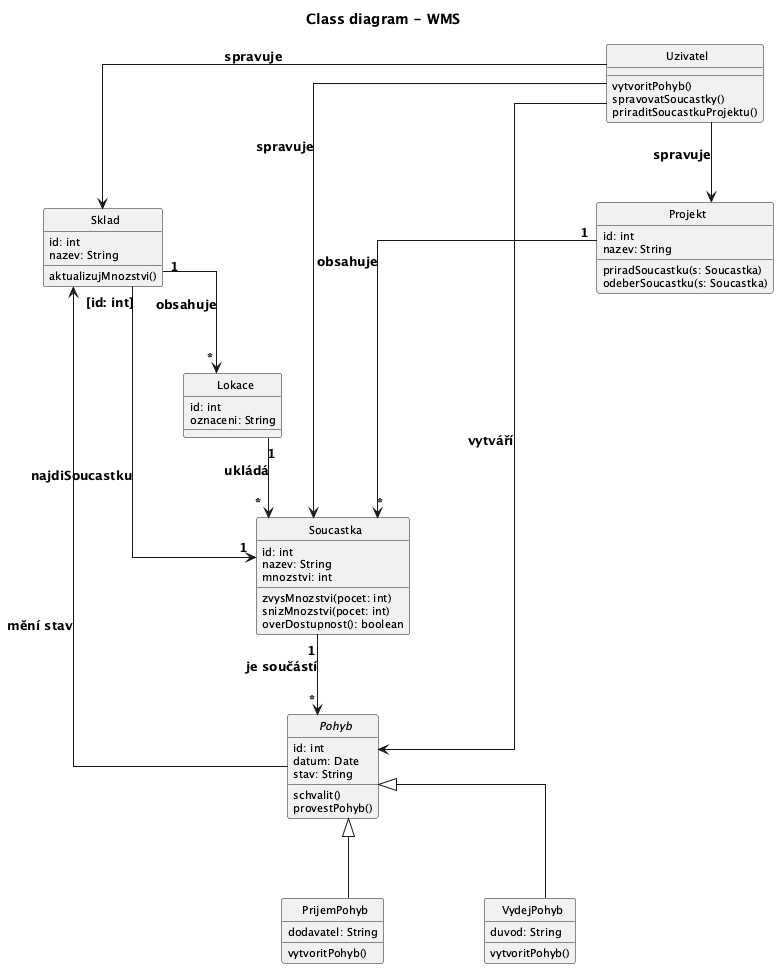

The diagram above was rendered by PlantUML. Its source (embedded in the PNG):
@startuml
title Class diagram - WMS
top to bottom direction
skinparam CircledCharacterRadius 0
skinparam CircledCharacterFontSize 0
skinparam defaultFontSize 11
skinparam ArrowFontSize 13
skinparam ArrowFontStyle bold
skinparam linetype ortho
skinparam nodesep 100
skinparam ranksep 80

class Uzivatel {
  vytvoritPohyb()
  spravovatSoucastky()
  priraditSoucastkuProjektu()
}

class Projekt {
  id: int
  nazev: String
  priradSoucastku(s: Soucastka)
  odeberSoucastku(s: Soucastka)
}

class Soucastka {
  id: int
  nazev: String
  mnozstvi: int
  zvysMnozstvi(pocet: int)
  snizMnozstvi(pocet: int)
  overDostupnost(): boolean
}

abstract class Pohyb {
  id: int
  datum: Date
  stav: String
  schvalit()
  provestPohyb()
}

class PrijemPohyb {
  dodavatel: String
  vytvoritPohyb()
}

class VydejPohyb {
  duvod: String
  vytvoritPohyb()
}

class Sklad {
  id: int
  nazev: String
  aktualizujMnozstvi()
}

class Lokace {
  id: int
  oznaceni: String
}

' generalizace
PrijemPohyb --|> Pohyb
VydejPohyb --|> Pohyb

' kvalifikovana vazba
Sklad "[id: int]" --> "1" Soucastka : najdiSoucastku

' datove vztahy
Projekt "1" --> "*" Soucastka : obsahuje
Soucastka "1" --> "*" Pohyb : je součástí
Sklad "1" --> "*" Lokace : obsahuje
Lokace "1" --> "*" Soucastka : ukládá
Pohyb --> Sklad : mění stav

' uzivatel
Uzivatel --> Pohyb : vytváří
Uzivatel --> Soucastka : spravuje
Uzivatel --> Projekt : spravuje
Uzivatel --> Sklad : spravuje

' layout
Uzivatel -[hidden]right- Projekt
Projekt -[hidden]right- Soucastka
Soucastka -[hidden]right- Sklad
Soucastka -[hidden]down- Pohyb
PrijemPohyb -[hidden]right- VydejPohyb
Pohyb -[hidden]down- PrijemPohyb
Sklad -[hidden]down- Lokace

@enduml